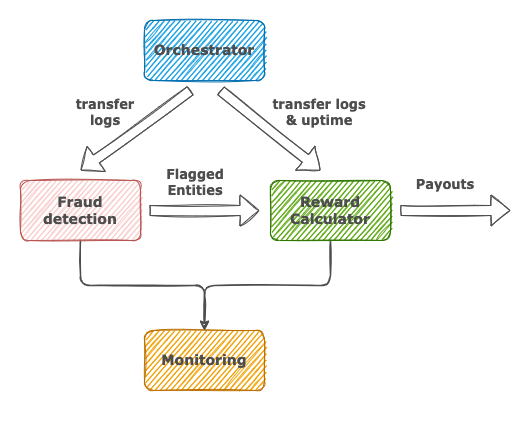

The diagram above was exported from draw.io. Its source (the exported page's mxGraphModel, read from the mxfile embedded in the PNG):
<mxGraphModel dx="589" dy="680" grid="1" gridSize="10" guides="1" tooltips="1" connect="1" arrows="1" fold="1" page="1" pageScale="1" pageWidth="827" pageHeight="1169" math="0" shadow="0">
  <root>
    <mxCell id="0" />
    <mxCell id="1" parent="0" />
    <mxCell id="2" value="" style="rounded=0;whiteSpace=wrap;html=1;strokeColor=none;fillColor=#FFFFFF;" vertex="1" parent="1">
      <mxGeometry x="210" y="90" width="530" height="420" as="geometry" />
    </mxCell>
    <mxCell id="XGQsDjO9Fb2IbMPh29En-1" value="&lt;h3&gt;&lt;font face=&quot;Verdana&quot; color=&quot;#4D4D4D&quot;&gt;Monitoring&lt;/font&gt;&lt;/h3&gt;" style="rounded=1;whiteSpace=wrap;html=1;shadow=0;sketch=1;glass=0;fillStyle=hachure;fillColor=#f0a30a;strokeColor=#BD7000;fontColor=#000000;" parent="1" vertex="1">
      <mxGeometry x="354" y="420" width="120" height="60" as="geometry" />
    </mxCell>
    <mxCell id="ms3bdWUvXunwRxFun-Yi-6" style="edgeStyle=orthogonalEdgeStyle;rounded=1;orthogonalLoop=1;jettySize=auto;html=1;exitX=0.5;exitY=1;exitDx=0;exitDy=0;fontFamily=Verdana;fontSize=15;fontColor=#4D4D4D;strokeWidth=1.5;jumpStyle=none;sketch=1;strokeColor=#4D4D4D;" parent="1" source="YwzqWcI5rqQgnhUye2Gp-1" target="XGQsDjO9Fb2IbMPh29En-1" edge="1">
      <mxGeometry relative="1" as="geometry">
        <mxPoint x="290" y="330" as="sourcePoint" />
      </mxGeometry>
    </mxCell>
    <mxCell id="ms3bdWUvXunwRxFun-Yi-7" style="edgeStyle=orthogonalEdgeStyle;rounded=1;orthogonalLoop=1;jettySize=auto;html=1;exitX=0.5;exitY=1;exitDx=0;exitDy=0;fontFamily=Verdana;fontSize=15;fontColor=#4D4D4D;entryX=0.5;entryY=0;entryDx=0;entryDy=0;strokeWidth=1.5;jumpStyle=none;sketch=1;strokeColor=#4D4D4D;" parent="1" source="XGQsDjO9Fb2IbMPh29En-3" target="XGQsDjO9Fb2IbMPh29En-1" edge="1">
      <mxGeometry relative="1" as="geometry">
        <mxPoint x="410" y="420" as="targetPoint" />
      </mxGeometry>
    </mxCell>
    <mxCell id="XGQsDjO9Fb2IbMPh29En-3" value="&lt;h3&gt;&lt;font face=&quot;Verdana&quot; color=&quot;#4D4D4D&quot;&gt;Reward Calculator&lt;/font&gt;&lt;/h3&gt;" style="rounded=1;whiteSpace=wrap;html=1;shadow=0;sketch=1;glass=0;fillStyle=hachure;fillColor=#60a917;strokeColor=#2D7600;fontColor=#ffffff;" parent="1" vertex="1">
      <mxGeometry x="480" y="270" width="120" height="60" as="geometry" />
    </mxCell>
    <mxCell id="ms3bdWUvXunwRxFun-Yi-1" value="" style="shape=flexArrow;endArrow=classic;html=1;rounded=1;fontFamily=Verdana;fontColor=#4D4D4D;sketch=1;shadow=0;strokeColor=#4D4D4D;" parent="1" edge="1">
      <mxGeometry width="50" height="50" relative="1" as="geometry">
        <mxPoint x="610" y="300" as="sourcePoint" />
        <mxPoint x="720" y="300" as="targetPoint" />
      </mxGeometry>
    </mxCell>
    <mxCell id="ms3bdWUvXunwRxFun-Yi-3" value="" style="shape=flexArrow;endArrow=classic;html=1;rounded=1;fontFamily=Verdana;fontColor=#4D4D4D;sketch=1;shadow=0;strokeColor=#4D4D4D;" parent="1" edge="1">
      <mxGeometry width="50" height="50" relative="1" as="geometry">
        <mxPoint x="400" y="180" as="sourcePoint" />
        <mxPoint x="290" y="260" as="targetPoint" />
      </mxGeometry>
    </mxCell>
    <mxCell id="ms3bdWUvXunwRxFun-Yi-9" value="&lt;div style=&quot;font-size: 13px;&quot;&gt;&lt;font style=&quot;font-size: 13px;&quot;&gt;transfer logs&lt;/font&gt;&lt;/div&gt;" style="text;whiteSpace=wrap;html=1;fontSize=13;fontFamily=Verdana;fontColor=#4D4D4D;fontStyle=1;align=center;" parent="1" vertex="1">
      <mxGeometry x="280" y="180" width="70" height="40" as="geometry" />
    </mxCell>
    <mxCell id="ms3bdWUvXunwRxFun-Yi-10" value="Payouts" style="text;whiteSpace=wrap;html=1;fontSize=13;fontFamily=Verdana;fontColor=#4D4D4D;fontStyle=1;align=center;" parent="1" vertex="1">
      <mxGeometry x="610" y="260" width="90" height="40" as="geometry" />
    </mxCell>
    <mxCell id="YwzqWcI5rqQgnhUye2Gp-1" value="&lt;h3&gt;&lt;font face=&quot;Verdana&quot; color=&quot;#4D4D4D&quot;&gt;Fraud detection&lt;/font&gt;&lt;/h3&gt;" style="rounded=1;whiteSpace=wrap;html=1;shadow=0;sketch=1;glass=0;fillStyle=hachure;fillColor=#f8cecc;strokeColor=#b85450;" parent="1" vertex="1">
      <mxGeometry x="230" y="270" width="120" height="60" as="geometry" />
    </mxCell>
    <mxCell id="YwzqWcI5rqQgnhUye2Gp-3" value="" style="shape=flexArrow;endArrow=classic;html=1;rounded=1;fontFamily=Verdana;fontColor=#4D4D4D;sketch=1;shadow=0;strokeColor=#4D4D4D;" parent="1" edge="1">
      <mxGeometry width="50" height="50" relative="1" as="geometry">
        <mxPoint x="430" y="180" as="sourcePoint" />
        <mxPoint x="530" y="260" as="targetPoint" />
      </mxGeometry>
    </mxCell>
    <mxCell id="YwzqWcI5rqQgnhUye2Gp-5" value="" style="shape=flexArrow;endArrow=classic;html=1;rounded=1;fontFamily=Verdana;fontColor=#4D4D4D;sketch=1;shadow=0;strokeColor=#4D4D4D;" parent="1" edge="1">
      <mxGeometry width="50" height="50" relative="1" as="geometry">
        <mxPoint x="359" y="300" as="sourcePoint" />
        <mxPoint x="469" y="300" as="targetPoint" />
      </mxGeometry>
    </mxCell>
    <mxCell id="YwzqWcI5rqQgnhUye2Gp-6" value="Flagged Entities" style="text;whiteSpace=wrap;html=1;fontSize=13;fontFamily=Verdana;fontColor=#4D4D4D;fontStyle=1;align=center;" parent="1" vertex="1">
      <mxGeometry x="360" y="250" width="90" height="40" as="geometry" />
    </mxCell>
    <mxCell id="tsyIkz0bpVrp1QHwJ2vg-2" value="&lt;h3&gt;&lt;font face=&quot;Verdana&quot; color=&quot;#4D4D4D&quot;&gt;Orchestrator&lt;/font&gt;&lt;/h3&gt;" style="rounded=1;whiteSpace=wrap;html=1;shadow=0;sketch=1;glass=0;fillStyle=hachure;fillColor=#1ba1e2;strokeColor=#006EAF;fontColor=#ffffff;" parent="1" vertex="1">
      <mxGeometry x="354" y="110" width="120" height="60" as="geometry" />
    </mxCell>
    <mxCell id="tsyIkz0bpVrp1QHwJ2vg-3" value="&lt;div style=&quot;font-size: 13px;&quot;&gt;&lt;font style=&quot;font-size: 13px;&quot;&gt;transfer logs &amp;amp; uptime&lt;br&gt;&lt;/font&gt;&lt;/div&gt;" style="text;whiteSpace=wrap;html=1;fontSize=13;fontFamily=Verdana;fontColor=#4D4D4D;fontStyle=1;align=center;" parent="1" vertex="1">
      <mxGeometry x="474" y="180" width="110" height="40" as="geometry" />
    </mxCell>
  </root>
</mxGraphModel>